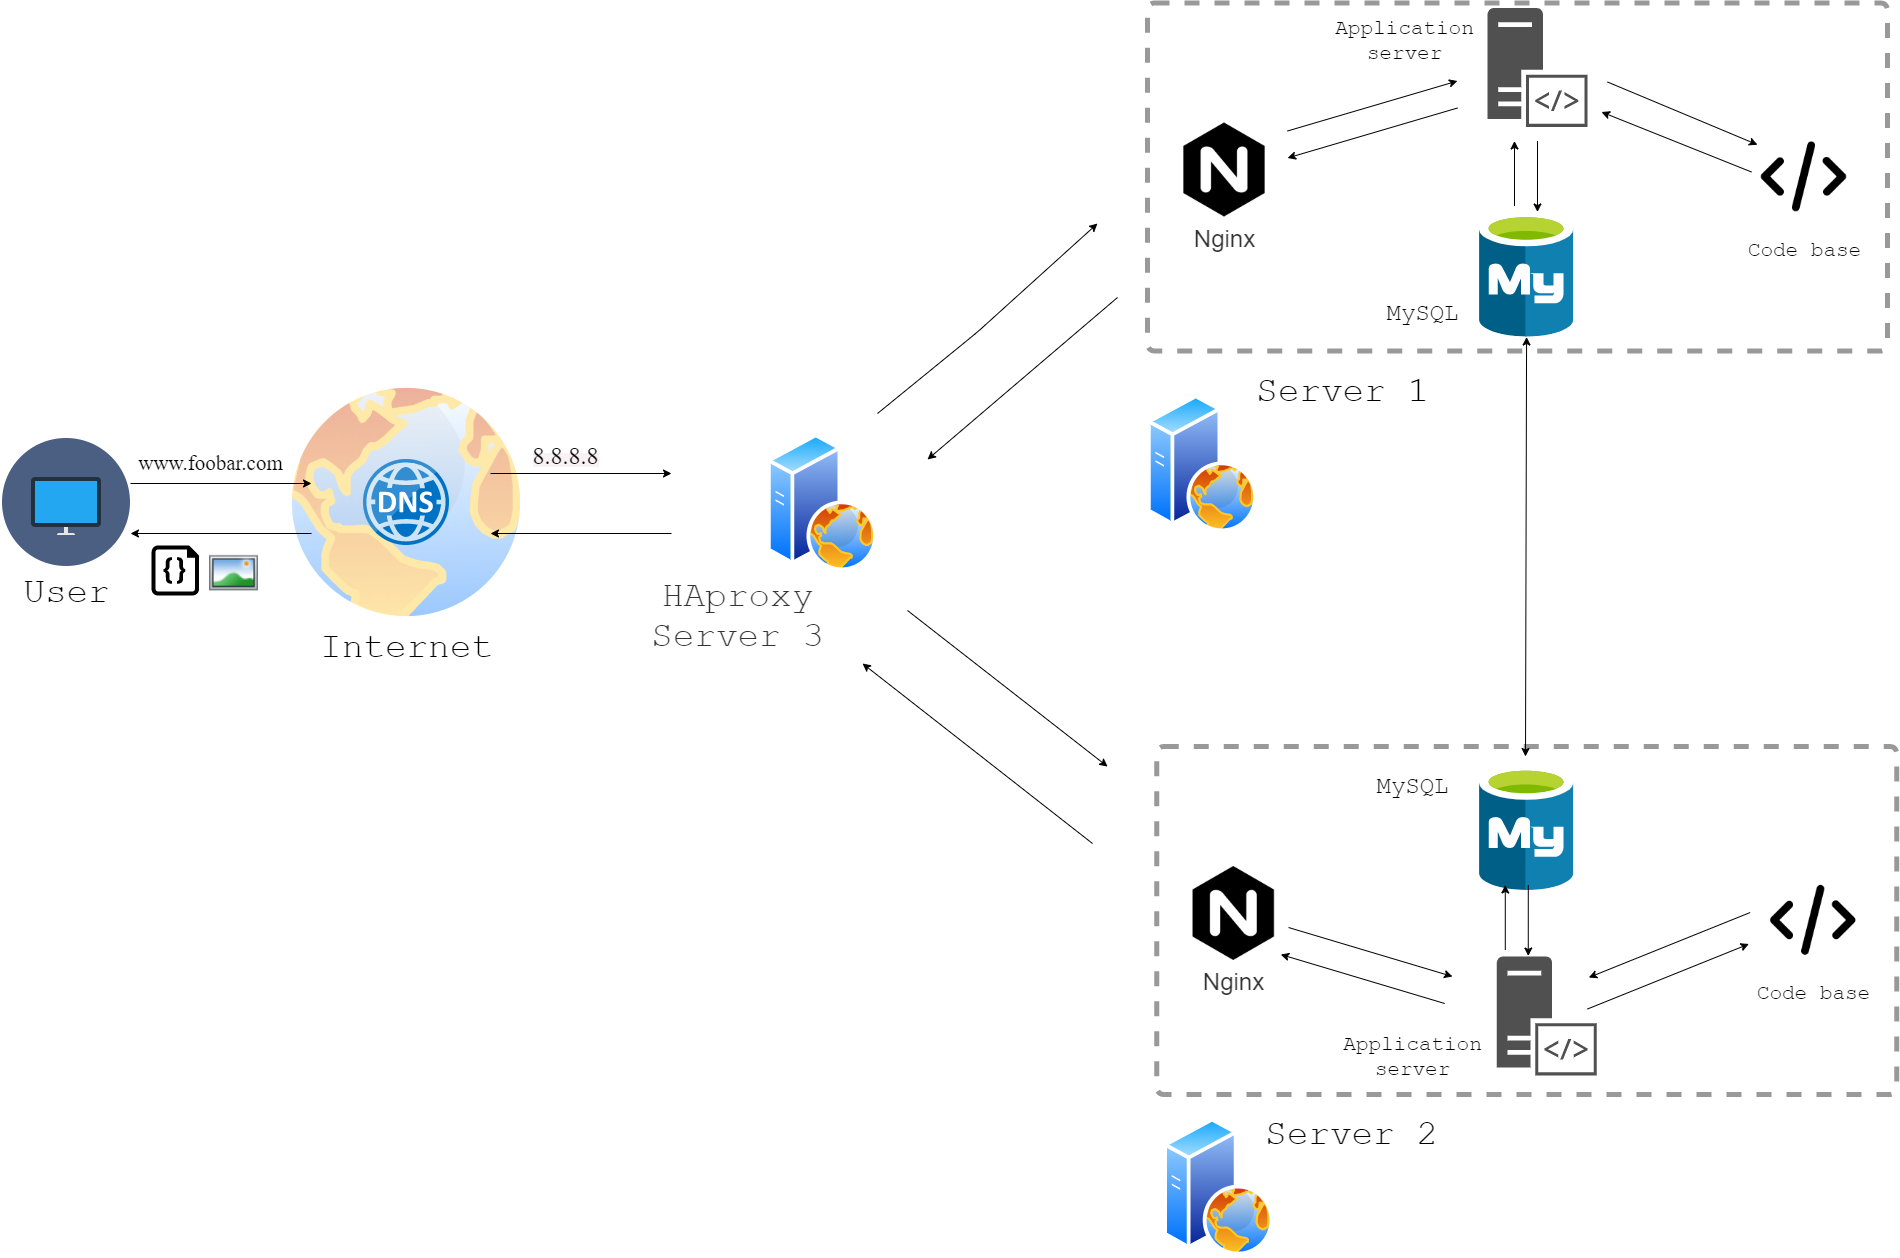

The diagram above was exported from draw.io. Its source (the exported page's mxGraphModel, read from the mxfile embedded in the PNG):
<mxGraphModel dx="2893" dy="1607" grid="1" gridSize="10" guides="1" tooltips="1" connect="1" arrows="1" fold="1" page="1" pageScale="1" pageWidth="1169" pageHeight="827" math="0" shadow="0">
  <root>
    <mxCell id="0" />
    <mxCell id="1" parent="0" />
    <mxCell id="Z4w5q5qpz8hOZYEyA0r1-2" value="" style="aspect=fixed;perimeter=ellipsePerimeter;html=1;align=center;shadow=0;dashed=0;spacingTop=3;image;image=img/lib/active_directory/internet_globe.svg;opacity=40;" parent="1" vertex="1">
      <mxGeometry x="586" y="688" width="256" height="256" as="geometry" />
    </mxCell>
    <mxCell id="2" value="&lt;span style=&quot;font-size: 36px&quot;&gt;&lt;font face=&quot;Courier New&quot;&gt;Internet&lt;/font&gt;&lt;/span&gt;" style="text;html=1;align=center;verticalAlign=middle;resizable=0;points=[];autosize=1;" parent="1" vertex="1">
      <mxGeometry x="619" y="944" width="190" height="30" as="geometry" />
    </mxCell>
    <mxCell id="Z4w5q5qpz8hOZYEyA0r1-9" value="" style="aspect=fixed;html=1;points=[];align=center;image;fontSize=12;image=img/lib/mscae/DNS.svg;fontFamily=Helvetica;fontColor=#000000;strokeColor=#000000;strokeWidth=2;fillColor=#ffffff;" parent="1" vertex="1">
      <mxGeometry x="671" y="773" width="86" height="86" as="geometry" />
    </mxCell>
    <mxCell id="Z4w5q5qpz8hOZYEyA0r1-11" value="" style="shape=image;html=1;verticalAlign=top;verticalLabelPosition=bottom;labelBackgroundColor=#ffffff;imageAspect=0;aspect=fixed;image=https://cdn1.iconfinder.com/data/icons/flat-business-icons/128/desktop-128.png;dashed=1;strokeWidth=5;" parent="1" vertex="1">
      <mxGeometry x="310" y="752" width="128" height="128" as="geometry" />
    </mxCell>
    <mxCell id="Z4w5q5qpz8hOZYEyA0r1-12" value="&lt;font style=&quot;font-size: 36px&quot; face=&quot;Courier New&quot;&gt;User&lt;/font&gt;" style="text;html=1;align=center;verticalAlign=middle;resizable=0;points=[];autosize=1;" parent="1" vertex="1">
      <mxGeometry x="324" y="896" width="100" height="20" as="geometry" />
    </mxCell>
    <mxCell id="Z4w5q5qpz8hOZYEyA0r1-13" value="" style="endArrow=classic;html=1;exitX=1;exitY=0.5;exitDx=0;exitDy=0;" parent="1" edge="1">
      <mxGeometry width="50" height="50" relative="1" as="geometry">
        <mxPoint x="437.9999999999999" y="797" as="sourcePoint" />
        <mxPoint x="619" y="797" as="targetPoint" />
      </mxGeometry>
    </mxCell>
    <mxCell id="Z4w5q5qpz8hOZYEyA0r1-15" value="" style="endArrow=classic;html=1;exitX=1;exitY=0.5;exitDx=0;exitDy=0;" parent="1" edge="1">
      <mxGeometry width="50" height="50" relative="1" as="geometry">
        <mxPoint x="619" y="847" as="sourcePoint" />
        <mxPoint x="438" y="847" as="targetPoint" />
      </mxGeometry>
    </mxCell>
    <mxCell id="Z4w5q5qpz8hOZYEyA0r1-17" value="" style="endArrow=classic;html=1;exitX=1;exitY=0.5;exitDx=0;exitDy=0;" parent="1" edge="1">
      <mxGeometry width="50" height="50" relative="1" as="geometry">
        <mxPoint x="798" y="787" as="sourcePoint" />
        <mxPoint x="979.0000000000002" y="787" as="targetPoint" />
      </mxGeometry>
    </mxCell>
    <mxCell id="Z4w5q5qpz8hOZYEyA0r1-18" value="" style="endArrow=classic;html=1;exitX=1;exitY=0.5;exitDx=0;exitDy=0;" parent="1" edge="1">
      <mxGeometry width="50" height="50" relative="1" as="geometry">
        <mxPoint x="979.0000000000002" y="847" as="sourcePoint" />
        <mxPoint x="798" y="847" as="targetPoint" />
      </mxGeometry>
    </mxCell>
    <mxCell id="Z4w5q5qpz8hOZYEyA0r1-19" value="" style="aspect=fixed;perimeter=ellipsePerimeter;html=1;align=center;shadow=0;dashed=0;spacingTop=3;image;image=img/lib/active_directory/web_server.svg;strokeWidth=5;" parent="1" vertex="1">
      <mxGeometry x="1075" y="747.25" width="110" height="137.5" as="geometry" />
    </mxCell>
    <mxCell id="Z4w5q5qpz8hOZYEyA0r1-47" value="&lt;font face=&quot;Times New Roman&quot; style=&quot;font-size: 21px&quot;&gt;www.foobar.com&lt;/font&gt;" style="text;html=1;align=center;verticalAlign=middle;resizable=0;points=[];autosize=1;" parent="1" vertex="1">
      <mxGeometry x="438" y="767" width="160" height="20" as="geometry" />
    </mxCell>
    <mxCell id="Z4w5q5qpz8hOZYEyA0r1-48" value="&lt;span style=&quot;text-align: left ; background-color: rgb(249 , 242 , 244)&quot;&gt;&lt;font face=&quot;Times New Roman&quot; style=&quot;font-size: 24px&quot;&gt;8.8.8.8&lt;/font&gt;&lt;/span&gt;" style="text;html=1;align=center;verticalAlign=middle;resizable=0;points=[];autosize=1;" parent="1" vertex="1">
      <mxGeometry x="833" y="759" width="80" height="20" as="geometry" />
    </mxCell>
    <mxCell id="Z4w5q5qpz8hOZYEyA0r1-49" value="" style="verticalLabelPosition=bottom;html=1;verticalAlign=top;align=center;strokeColor=none;shape=mxgraph.azure.code_file;pointerEvents=1;dashed=1;fillColor=#000000;" parent="1" vertex="1">
      <mxGeometry x="459" y="859" width="47.5" height="50" as="geometry" />
    </mxCell>
    <mxCell id="Z4w5q5qpz8hOZYEyA0r1-50" value="" style="shape=image;html=1;verticalAlign=top;verticalLabelPosition=bottom;labelBackgroundColor=#ffffff;imageAspect=0;aspect=fixed;image=https://cdn1.iconfinder.com/data/icons/Momentum_MatteEntireSet/32/img-landscape.png;dashed=1;strokeWidth=5;fillColor=#000000;" parent="1" vertex="1">
      <mxGeometry x="517" y="863" width="49" height="49" as="geometry" />
    </mxCell>
    <mxCell id="Z4w5q5qpz8hOZYEyA0r1-79" value="" style="rounded=1;whiteSpace=wrap;html=1;absoluteArcSize=1;arcSize=14;strokeWidth=5;dashed=1;opacity=0;" parent="1" vertex="1">
      <mxGeometry x="960" y="660" width="260" height="280" as="geometry" />
    </mxCell>
    <mxCell id="Z4w5q5qpz8hOZYEyA0r1-80" value="" style="endArrow=classic;html=1;" parent="1" edge="1">
      <mxGeometry width="50" height="50" relative="1" as="geometry">
        <mxPoint x="1185" y="727" as="sourcePoint" />
        <mxPoint x="1405" y="537" as="targetPoint" />
        <Array as="points">
          <mxPoint x="1285" y="645.5" />
        </Array>
      </mxGeometry>
    </mxCell>
    <mxCell id="Z4w5q5qpz8hOZYEyA0r1-81" value="" style="endArrow=classic;html=1;" parent="1" edge="1">
      <mxGeometry width="50" height="50" relative="1" as="geometry">
        <mxPoint x="1425" y="611" as="sourcePoint" />
        <mxPoint x="1235" y="773" as="targetPoint" />
      </mxGeometry>
    </mxCell>
    <mxCell id="Z4w5q5qpz8hOZYEyA0r1-82" value="" style="endArrow=classic;html=1;entryX=-0.046;entryY=0.394;entryDx=0;entryDy=0;entryPerimeter=0;" parent="1" edge="1">
      <mxGeometry width="50" height="50" relative="1" as="geometry">
        <mxPoint x="1215" y="924" as="sourcePoint" />
        <mxPoint x="1415.1400000000003" y="1080.112" as="targetPoint" />
      </mxGeometry>
    </mxCell>
    <mxCell id="Z4w5q5qpz8hOZYEyA0r1-84" value="" style="endArrow=classic;html=1;" parent="1" edge="1">
      <mxGeometry width="50" height="50" relative="1" as="geometry">
        <mxPoint x="1400" y="1157" as="sourcePoint" />
        <mxPoint x="1170" y="977" as="targetPoint" />
      </mxGeometry>
    </mxCell>
    <mxCell id="Z4w5q5qpz8hOZYEyA0r1-85" value="&lt;span style=&quot;color: rgba(0 , 0 , 0 , 0.8) ; text-align: left ; background-color: rgb(255 , 255 , 255)&quot;&gt;&lt;font face=&quot;Courier New&quot; style=&quot;font-size: 36px&quot;&gt;HAproxy&lt;/font&gt;&lt;/span&gt;" style="text;html=1;align=center;verticalAlign=middle;resizable=0;points=[];autosize=1;" parent="1" vertex="1">
      <mxGeometry x="960" y="900" width="170" height="20" as="geometry" />
    </mxCell>
    <mxCell id="auyHnzzWGLYur2PWi8EG-2" value="" style="rounded=1;whiteSpace=wrap;html=1;absoluteArcSize=1;arcSize=14;strokeWidth=5;opacity=40;dashed=1;" vertex="1" parent="1">
      <mxGeometry x="1455" y="316.5" width="740" height="348" as="geometry" />
    </mxCell>
    <mxCell id="auyHnzzWGLYur2PWi8EG-3" value="" style="aspect=fixed;perimeter=ellipsePerimeter;html=1;align=center;shadow=0;dashed=0;spacingTop=3;image;image=img/lib/active_directory/web_server.svg;strokeWidth=5;" vertex="1" parent="1">
      <mxGeometry x="1455" y="708.25" width="110" height="137.5" as="geometry" />
    </mxCell>
    <mxCell id="auyHnzzWGLYur2PWi8EG-4" value="" style="shape=image;html=1;verticalAlign=top;verticalLabelPosition=bottom;labelBackgroundColor=#ffffff;imageAspect=0;aspect=fixed;image=https://cdn4.iconfinder.com/data/icons/logos-brands-5/24/nginx-128.png;dashed=1;strokeWidth=5;" vertex="1" parent="1">
      <mxGeometry x="1485" y="436.5" width="94" height="94" as="geometry" />
    </mxCell>
    <mxCell id="auyHnzzWGLYur2PWi8EG-5" value="" style="aspect=fixed;html=1;points=[];align=center;image;fontSize=12;image=img/lib/mscae/Azure_Database_for_MySQL_servers.svg;dashed=1;strokeWidth=5;" vertex="1" parent="1">
      <mxGeometry x="1787.12" y="526.5" width="94.24" height="124" as="geometry" />
    </mxCell>
    <mxCell id="auyHnzzWGLYur2PWi8EG-6" value="" style="pointerEvents=1;shadow=0;dashed=0;html=1;strokeColor=none;fillColor=#505050;labelPosition=center;verticalLabelPosition=bottom;verticalAlign=top;outlineConnect=0;align=center;shape=mxgraph.office.servers.server_side_code;" vertex="1" parent="1">
      <mxGeometry x="1795" y="321.5" width="100" height="119" as="geometry" />
    </mxCell>
    <mxCell id="auyHnzzWGLYur2PWi8EG-7" value="" style="endArrow=classic;html=1;entryX=0.614;entryY=-0.008;entryDx=0;entryDy=0;entryPerimeter=0;" edge="1" parent="1" target="auyHnzzWGLYur2PWi8EG-5">
      <mxGeometry width="50" height="50" relative="1" as="geometry">
        <mxPoint x="1845" y="454.5" as="sourcePoint" />
        <mxPoint x="1655" y="554.5" as="targetPoint" />
        <Array as="points" />
      </mxGeometry>
    </mxCell>
    <mxCell id="auyHnzzWGLYur2PWi8EG-8" value="" style="endArrow=classic;html=1;" edge="1" parent="1">
      <mxGeometry width="50" height="50" relative="1" as="geometry">
        <mxPoint x="1821.9999999999995" y="519.5" as="sourcePoint" />
        <mxPoint x="1821.9999999999995" y="454.5" as="targetPoint" />
        <Array as="points" />
      </mxGeometry>
    </mxCell>
    <mxCell id="auyHnzzWGLYur2PWi8EG-9" value="" style="endArrow=classic;html=1;" edge="1" parent="1">
      <mxGeometry width="50" height="50" relative="1" as="geometry">
        <mxPoint x="1595" y="444.5" as="sourcePoint" />
        <mxPoint x="1765" y="394.5" as="targetPoint" />
      </mxGeometry>
    </mxCell>
    <mxCell id="auyHnzzWGLYur2PWi8EG-10" value="" style="endArrow=classic;html=1;" edge="1" parent="1">
      <mxGeometry width="50" height="50" relative="1" as="geometry">
        <mxPoint x="1765" y="421.5" as="sourcePoint" />
        <mxPoint x="1595" y="471.5" as="targetPoint" />
      </mxGeometry>
    </mxCell>
    <mxCell id="auyHnzzWGLYur2PWi8EG-11" value="&lt;font style=&quot;font-size: 36px&quot; face=&quot;Courier New&quot;&gt;Server 1&lt;/font&gt;" style="text;html=1;align=center;verticalAlign=middle;resizable=0;points=[];autosize=1;" vertex="1" parent="1">
      <mxGeometry x="1555" y="694.5" width="190" height="20" as="geometry" />
    </mxCell>
    <mxCell id="auyHnzzWGLYur2PWi8EG-12" value="&lt;span style=&quot;color: rgba(0 , 0 , 0 , 0.8) ; font-family: , sans-serif ; text-align: left ; background-color: rgb(255 , 255 , 255)&quot;&gt;&lt;font style=&quot;font-size: 24px&quot;&gt;Nginx&lt;/font&gt;&lt;/span&gt;" style="text;html=1;align=center;verticalAlign=middle;resizable=0;points=[];autosize=1;" vertex="1" parent="1">
      <mxGeometry x="1492" y="541.5" width="80" height="20" as="geometry" />
    </mxCell>
    <mxCell id="auyHnzzWGLYur2PWi8EG-13" value="&lt;font face=&quot;Courier New&quot; style=&quot;font-size: 21px&quot;&gt;Application&lt;br&gt;server&lt;/font&gt;" style="text;html=1;align=center;verticalAlign=middle;resizable=0;points=[];autosize=1;" vertex="1" parent="1">
      <mxGeometry x="1637.12" y="334.5" width="150" height="40" as="geometry" />
    </mxCell>
    <mxCell id="auyHnzzWGLYur2PWi8EG-14" value="&lt;font style=&quot;font-size: 24px&quot; face=&quot;Courier New&quot;&gt;MySQL&lt;/font&gt;" style="text;html=1;align=center;verticalAlign=middle;resizable=0;points=[];autosize=1;" vertex="1" parent="1">
      <mxGeometry x="1685" y="616.5" width="90" height="20" as="geometry" />
    </mxCell>
    <mxCell id="auyHnzzWGLYur2PWi8EG-15" value="" style="shape=image;html=1;verticalAlign=top;verticalLabelPosition=bottom;labelBackgroundColor=#ffffff;imageAspect=0;aspect=fixed;image=https://cdn0.iconfinder.com/data/icons/heroicons-ui/24/icon-code-128.png" vertex="1" parent="1">
      <mxGeometry x="2065" y="444" width="93" height="93" as="geometry" />
    </mxCell>
    <mxCell id="auyHnzzWGLYur2PWi8EG-16" value="" style="endArrow=classic;html=1;entryX=0;entryY=0.25;entryDx=0;entryDy=0;" edge="1" parent="1">
      <mxGeometry width="50" height="50" relative="1" as="geometry">
        <mxPoint x="1915.0000000000005" y="395.5" as="sourcePoint" />
        <mxPoint x="2065.0000000000005" y="458.25" as="targetPoint" />
      </mxGeometry>
    </mxCell>
    <mxCell id="auyHnzzWGLYur2PWi8EG-17" value="" style="endArrow=classic;html=1;" edge="1" parent="1">
      <mxGeometry width="50" height="50" relative="1" as="geometry">
        <mxPoint x="2059" y="485.5" as="sourcePoint" />
        <mxPoint x="1909" y="425.5" as="targetPoint" />
      </mxGeometry>
    </mxCell>
    <mxCell id="auyHnzzWGLYur2PWi8EG-18" value="&lt;font face=&quot;Courier New&quot;&gt;&lt;span style=&quot;font-size: 21px&quot;&gt;Code base&lt;/span&gt;&lt;/font&gt;" style="text;html=1;align=center;verticalAlign=middle;resizable=0;points=[];autosize=1;" vertex="1" parent="1">
      <mxGeometry x="2046.5" y="553.5" width="130" height="20" as="geometry" />
    </mxCell>
    <mxCell id="auyHnzzWGLYur2PWi8EG-19" value="" style="rounded=1;whiteSpace=wrap;html=1;absoluteArcSize=1;arcSize=14;strokeWidth=5;opacity=40;dashed=1;" vertex="1" parent="1">
      <mxGeometry x="1464.24" y="1060" width="740" height="348" as="geometry" />
    </mxCell>
    <mxCell id="auyHnzzWGLYur2PWi8EG-20" value="" style="aspect=fixed;perimeter=ellipsePerimeter;html=1;align=center;shadow=0;dashed=0;spacingTop=3;image;image=img/lib/active_directory/web_server.svg;strokeWidth=5;" vertex="1" parent="1">
      <mxGeometry x="1471.24" y="1431.5" width="110" height="137.5" as="geometry" />
    </mxCell>
    <mxCell id="auyHnzzWGLYur2PWi8EG-21" value="" style="shape=image;html=1;verticalAlign=top;verticalLabelPosition=bottom;labelBackgroundColor=#ffffff;imageAspect=0;aspect=fixed;image=https://cdn4.iconfinder.com/data/icons/logos-brands-5/24/nginx-128.png;dashed=1;strokeWidth=5;" vertex="1" parent="1">
      <mxGeometry x="1494.24" y="1180" width="94" height="94" as="geometry" />
    </mxCell>
    <mxCell id="auyHnzzWGLYur2PWi8EG-22" value="" style="aspect=fixed;html=1;points=[];align=center;image;fontSize=12;image=img/lib/mscae/Azure_Database_for_MySQL_servers.svg;dashed=1;strokeWidth=5;" vertex="1" parent="1">
      <mxGeometry x="1787.1200000000001" y="1080" width="94.24" height="124" as="geometry" />
    </mxCell>
    <mxCell id="auyHnzzWGLYur2PWi8EG-23" value="" style="pointerEvents=1;shadow=0;dashed=0;html=1;strokeColor=none;fillColor=#505050;labelPosition=center;verticalLabelPosition=bottom;verticalAlign=top;outlineConnect=0;align=center;shape=mxgraph.office.servers.server_side_code;" vertex="1" parent="1">
      <mxGeometry x="1804.24" y="1270" width="100" height="119" as="geometry" />
    </mxCell>
    <mxCell id="auyHnzzWGLYur2PWi8EG-28" value="&lt;font face=&quot;Courier New&quot;&gt;&lt;span style=&quot;font-size: 36px&quot;&gt;Server 2&lt;/span&gt;&lt;/font&gt;" style="text;html=1;align=center;verticalAlign=middle;resizable=0;points=[];autosize=1;" vertex="1" parent="1">
      <mxGeometry x="1564.24" y="1433" width="190" height="30" as="geometry" />
    </mxCell>
    <mxCell id="auyHnzzWGLYur2PWi8EG-29" value="&lt;span style=&quot;color: rgba(0 , 0 , 0 , 0.8) ; font-family: , sans-serif ; text-align: left ; background-color: rgb(255 , 255 , 255)&quot;&gt;&lt;font style=&quot;font-size: 24px&quot;&gt;Nginx&lt;/font&gt;&lt;/span&gt;" style="text;html=1;align=center;verticalAlign=middle;resizable=0;points=[];autosize=1;" vertex="1" parent="1">
      <mxGeometry x="1501.24" y="1285" width="80" height="20" as="geometry" />
    </mxCell>
    <mxCell id="auyHnzzWGLYur2PWi8EG-30" value="&lt;font face=&quot;Courier New&quot; style=&quot;font-size: 21px&quot;&gt;Application&lt;br&gt;server&lt;/font&gt;" style="text;html=1;align=center;verticalAlign=middle;resizable=0;points=[];autosize=1;" vertex="1" parent="1">
      <mxGeometry x="1645" y="1350" width="150" height="40" as="geometry" />
    </mxCell>
    <mxCell id="auyHnzzWGLYur2PWi8EG-31" value="&lt;font style=&quot;font-size: 24px&quot; face=&quot;Courier New&quot;&gt;MySQL&lt;/font&gt;" style="text;html=1;align=center;verticalAlign=middle;resizable=0;points=[];autosize=1;" vertex="1" parent="1">
      <mxGeometry x="1675" y="1090" width="90" height="20" as="geometry" />
    </mxCell>
    <mxCell id="auyHnzzWGLYur2PWi8EG-32" value="" style="shape=image;html=1;verticalAlign=top;verticalLabelPosition=bottom;labelBackgroundColor=#ffffff;imageAspect=0;aspect=fixed;image=https://cdn0.iconfinder.com/data/icons/heroicons-ui/24/icon-code-128.png" vertex="1" parent="1">
      <mxGeometry x="2074.24" y="1187.5" width="93" height="93" as="geometry" />
    </mxCell>
    <mxCell id="auyHnzzWGLYur2PWi8EG-34" value="" style="endArrow=classic;html=1;exitX=-0.092;exitY=0.468;exitDx=0;exitDy=0;exitPerimeter=0;" edge="1" parent="1">
      <mxGeometry width="50" height="50" relative="1" as="geometry">
        <mxPoint x="2057.684" y="1226.024" as="sourcePoint" />
        <mxPoint x="1896.2399999999998" y="1291.018691588785" as="targetPoint" />
      </mxGeometry>
    </mxCell>
    <mxCell id="auyHnzzWGLYur2PWi8EG-35" value="&lt;font face=&quot;Courier New&quot;&gt;&lt;span style=&quot;font-size: 21px&quot;&gt;Code base&lt;/span&gt;&lt;/font&gt;" style="text;html=1;align=center;verticalAlign=middle;resizable=0;points=[];autosize=1;" vertex="1" parent="1">
      <mxGeometry x="2055.74" y="1297" width="130" height="20" as="geometry" />
    </mxCell>
    <mxCell id="auyHnzzWGLYur2PWi8EG-37" value="&lt;span style=&quot;color: rgba(0 , 0 , 0 , 0.8) ; text-align: left ; background-color: rgb(255 , 255 , 255)&quot;&gt;&lt;font face=&quot;Courier New&quot; style=&quot;font-size: 36px&quot;&gt;Server 3&lt;/font&gt;&lt;/span&gt;" style="text;html=1;align=center;verticalAlign=middle;resizable=0;points=[];autosize=1;" vertex="1" parent="1">
      <mxGeometry x="950" y="940" width="190" height="20" as="geometry" />
    </mxCell>
    <mxCell id="auyHnzzWGLYur2PWi8EG-38" value="" style="endArrow=classic;html=1;exitX=1.083;exitY=0.649;exitDx=0;exitDy=0;exitPerimeter=0;" edge="1" parent="1" source="auyHnzzWGLYur2PWi8EG-21">
      <mxGeometry width="50" height="50" relative="1" as="geometry">
        <mxPoint x="1710" y="1340" as="sourcePoint" />
        <mxPoint x="1760" y="1290" as="targetPoint" />
      </mxGeometry>
    </mxCell>
    <mxCell id="auyHnzzWGLYur2PWi8EG-39" value="" style="endArrow=classic;html=1;exitX=1.083;exitY=0.649;exitDx=0;exitDy=0;exitPerimeter=0;" edge="1" parent="1">
      <mxGeometry width="50" height="50" relative="1" as="geometry">
        <mxPoint x="1752.2" y="1317" as="sourcePoint" />
        <mxPoint x="1588.242" y="1268.006" as="targetPoint" />
      </mxGeometry>
    </mxCell>
    <mxCell id="auyHnzzWGLYur2PWi8EG-40" value="" style="endArrow=classic;html=1;exitX=-0.092;exitY=0.468;exitDx=0;exitDy=0;exitPerimeter=0;" edge="1" parent="1">
      <mxGeometry width="50" height="50" relative="1" as="geometry">
        <mxPoint x="1894.9999999999993" y="1322.498691588785" as="sourcePoint" />
        <mxPoint x="2056.4440000000004" y="1257.504" as="targetPoint" />
      </mxGeometry>
    </mxCell>
    <mxCell id="auyHnzzWGLYur2PWi8EG-49" value="" style="endArrow=classic;html=1;entryX=0.614;entryY=-0.008;entryDx=0;entryDy=0;entryPerimeter=0;" edge="1" parent="1">
      <mxGeometry width="50" height="50" relative="1" as="geometry">
        <mxPoint x="1835.7900000000002" y="1198.5" as="sourcePoint" />
        <mxPoint x="1835.77336" y="1269.508" as="targetPoint" />
        <Array as="points" />
      </mxGeometry>
    </mxCell>
    <mxCell id="auyHnzzWGLYur2PWi8EG-50" value="" style="endArrow=classic;html=1;" edge="1" parent="1">
      <mxGeometry width="50" height="50" relative="1" as="geometry">
        <mxPoint x="1812.7899999999997" y="1263.5" as="sourcePoint" />
        <mxPoint x="1812.7899999999997" y="1198.5" as="targetPoint" />
        <Array as="points" />
      </mxGeometry>
    </mxCell>
    <mxCell id="auyHnzzWGLYur2PWi8EG-51" value="" style="endArrow=classic;startArrow=classic;html=1;" edge="1" parent="1" target="auyHnzzWGLYur2PWi8EG-5">
      <mxGeometry width="50" height="50" relative="1" as="geometry">
        <mxPoint x="1833" y="1070" as="sourcePoint" />
        <mxPoint x="1833" y="660" as="targetPoint" />
      </mxGeometry>
    </mxCell>
  </root>
</mxGraphModel>